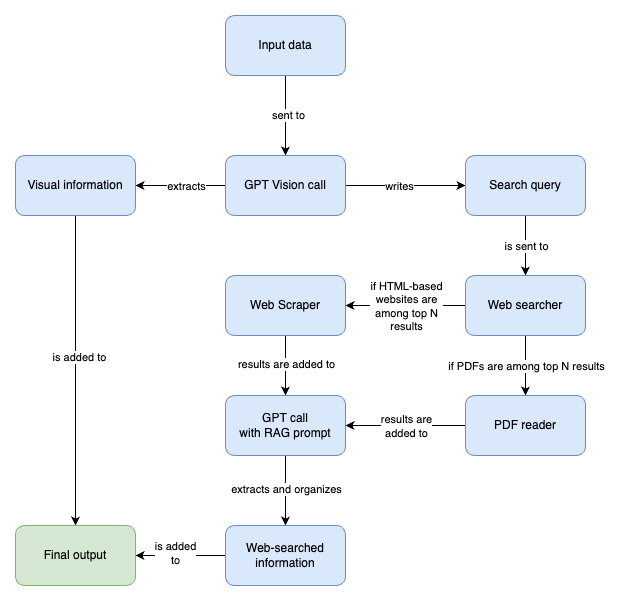

The diagram above was exported from draw.io. Its source (the exported page's mxGraphModel, read from the mxfile embedded in the PNG):
<mxGraphModel dx="1481" dy="459" grid="1" gridSize="10" guides="1" tooltips="1" connect="1" arrows="1" fold="1" page="1" pageScale="1" pageWidth="827" pageHeight="1169" math="0" shadow="0">
  <root>
    <mxCell id="0" />
    <mxCell id="1" parent="0" />
    <mxCell id="KzVBJQkEdntXMizexlui-8" style="edgeStyle=orthogonalEdgeStyle;rounded=0;orthogonalLoop=1;jettySize=auto;html=1;entryX=0.5;entryY=0;entryDx=0;entryDy=0;" edge="1" parent="1" source="KzVBJQkEdntXMizexlui-1" target="KzVBJQkEdntXMizexlui-2">
      <mxGeometry relative="1" as="geometry" />
    </mxCell>
    <mxCell id="KzVBJQkEdntXMizexlui-9" value="sent to" style="edgeLabel;html=1;align=center;verticalAlign=middle;resizable=0;points=[];" vertex="1" connectable="0" parent="KzVBJQkEdntXMizexlui-8">
      <mxGeometry x="-0.025" y="2" relative="1" as="geometry">
        <mxPoint as="offset" />
      </mxGeometry>
    </mxCell>
    <mxCell id="KzVBJQkEdntXMizexlui-1" value="Input data" style="rounded=1;whiteSpace=wrap;html=1;fillColor=#dae8fc;strokeColor=#6c8ebf;" vertex="1" parent="1">
      <mxGeometry x="200" width="120" height="60" as="geometry" />
    </mxCell>
    <mxCell id="KzVBJQkEdntXMizexlui-12" style="edgeStyle=orthogonalEdgeStyle;rounded=0;orthogonalLoop=1;jettySize=auto;html=1;entryX=0;entryY=0.5;entryDx=0;entryDy=0;" edge="1" parent="1" source="KzVBJQkEdntXMizexlui-2" target="KzVBJQkEdntXMizexlui-4">
      <mxGeometry relative="1" as="geometry" />
    </mxCell>
    <mxCell id="KzVBJQkEdntXMizexlui-13" value="writes" style="edgeLabel;html=1;align=center;verticalAlign=middle;resizable=0;points=[];" vertex="1" connectable="0" parent="KzVBJQkEdntXMizexlui-12">
      <mxGeometry x="-0.1095" y="-1" relative="1" as="geometry">
        <mxPoint y="-1" as="offset" />
      </mxGeometry>
    </mxCell>
    <mxCell id="KzVBJQkEdntXMizexlui-17" style="edgeStyle=orthogonalEdgeStyle;rounded=0;orthogonalLoop=1;jettySize=auto;html=1;entryX=1;entryY=0.5;entryDx=0;entryDy=0;" edge="1" parent="1" source="KzVBJQkEdntXMizexlui-2" target="KzVBJQkEdntXMizexlui-16">
      <mxGeometry relative="1" as="geometry" />
    </mxCell>
    <mxCell id="KzVBJQkEdntXMizexlui-18" value="extracts" style="edgeLabel;html=1;align=center;verticalAlign=middle;resizable=0;points=[];" vertex="1" connectable="0" parent="KzVBJQkEdntXMizexlui-17">
      <mxGeometry x="0.1185" y="1" relative="1" as="geometry">
        <mxPoint x="10" y="-1" as="offset" />
      </mxGeometry>
    </mxCell>
    <mxCell id="KzVBJQkEdntXMizexlui-2" value="GPT Vision call" style="rounded=1;whiteSpace=wrap;html=1;fillColor=#dae8fc;strokeColor=#6c8ebf;" vertex="1" parent="1">
      <mxGeometry x="200" y="140" width="120" height="60" as="geometry" />
    </mxCell>
    <mxCell id="KzVBJQkEdntXMizexlui-14" style="edgeStyle=orthogonalEdgeStyle;rounded=0;orthogonalLoop=1;jettySize=auto;html=1;entryX=0.5;entryY=0;entryDx=0;entryDy=0;" edge="1" parent="1" source="KzVBJQkEdntXMizexlui-4" target="KzVBJQkEdntXMizexlui-5">
      <mxGeometry relative="1" as="geometry" />
    </mxCell>
    <mxCell id="KzVBJQkEdntXMizexlui-15" value="is sent to" style="edgeLabel;html=1;align=center;verticalAlign=middle;resizable=0;points=[];" vertex="1" connectable="0" parent="KzVBJQkEdntXMizexlui-14">
      <mxGeometry relative="1" as="geometry">
        <mxPoint as="offset" />
      </mxGeometry>
    </mxCell>
    <mxCell id="KzVBJQkEdntXMizexlui-4" value="Search query" style="rounded=1;whiteSpace=wrap;html=1;fillColor=#dae8fc;strokeColor=#6c8ebf;" vertex="1" parent="1">
      <mxGeometry x="440" y="140" width="120" height="60" as="geometry" />
    </mxCell>
    <mxCell id="KzVBJQkEdntXMizexlui-19" style="edgeStyle=orthogonalEdgeStyle;rounded=0;orthogonalLoop=1;jettySize=auto;html=1;entryX=0.5;entryY=0;entryDx=0;entryDy=0;" edge="1" parent="1" source="KzVBJQkEdntXMizexlui-5" target="KzVBJQkEdntXMizexlui-7">
      <mxGeometry relative="1" as="geometry" />
    </mxCell>
    <mxCell id="KzVBJQkEdntXMizexlui-20" value="if PDFs are among top N results" style="edgeLabel;html=1;align=center;verticalAlign=middle;resizable=0;points=[];" vertex="1" connectable="0" parent="KzVBJQkEdntXMizexlui-19">
      <mxGeometry relative="1" as="geometry">
        <mxPoint as="offset" />
      </mxGeometry>
    </mxCell>
    <mxCell id="KzVBJQkEdntXMizexlui-21" style="edgeStyle=orthogonalEdgeStyle;rounded=0;orthogonalLoop=1;jettySize=auto;html=1;entryX=1;entryY=0.5;entryDx=0;entryDy=0;" edge="1" parent="1" source="KzVBJQkEdntXMizexlui-5" target="KzVBJQkEdntXMizexlui-6">
      <mxGeometry relative="1" as="geometry" />
    </mxCell>
    <mxCell id="KzVBJQkEdntXMizexlui-22" value="if HTML-based&lt;div&gt;websites are&lt;/div&gt;&lt;div&gt;among top N&lt;/div&gt;&lt;div&gt;results&lt;/div&gt;" style="edgeLabel;html=1;align=center;verticalAlign=middle;resizable=0;points=[];" vertex="1" connectable="0" parent="KzVBJQkEdntXMizexlui-21">
      <mxGeometry x="0.2199" relative="1" as="geometry">
        <mxPoint x="13" as="offset" />
      </mxGeometry>
    </mxCell>
    <mxCell id="KzVBJQkEdntXMizexlui-5" value="Web searcher" style="rounded=1;whiteSpace=wrap;html=1;fillColor=#dae8fc;strokeColor=#6c8ebf;" vertex="1" parent="1">
      <mxGeometry x="440" y="260" width="120" height="60" as="geometry" />
    </mxCell>
    <mxCell id="KzVBJQkEdntXMizexlui-26" style="edgeStyle=orthogonalEdgeStyle;rounded=0;orthogonalLoop=1;jettySize=auto;html=1;entryX=0.5;entryY=0;entryDx=0;entryDy=0;" edge="1" parent="1" source="KzVBJQkEdntXMizexlui-6" target="KzVBJQkEdntXMizexlui-23">
      <mxGeometry relative="1" as="geometry" />
    </mxCell>
    <mxCell id="KzVBJQkEdntXMizexlui-27" value="results are added to" style="edgeLabel;html=1;align=center;verticalAlign=middle;resizable=0;points=[];" vertex="1" connectable="0" parent="KzVBJQkEdntXMizexlui-26">
      <mxGeometry x="-0.0667" relative="1" as="geometry">
        <mxPoint as="offset" />
      </mxGeometry>
    </mxCell>
    <mxCell id="KzVBJQkEdntXMizexlui-6" value="Web Scraper" style="rounded=1;whiteSpace=wrap;html=1;fillColor=#dae8fc;strokeColor=#6c8ebf;" vertex="1" parent="1">
      <mxGeometry x="200" y="260" width="120" height="60" as="geometry" />
    </mxCell>
    <mxCell id="KzVBJQkEdntXMizexlui-28" style="edgeStyle=orthogonalEdgeStyle;rounded=0;orthogonalLoop=1;jettySize=auto;html=1;entryX=1;entryY=0.5;entryDx=0;entryDy=0;" edge="1" parent="1" source="KzVBJQkEdntXMizexlui-7" target="KzVBJQkEdntXMizexlui-23">
      <mxGeometry relative="1" as="geometry" />
    </mxCell>
    <mxCell id="KzVBJQkEdntXMizexlui-29" value="results are&lt;div&gt;added to&lt;/div&gt;" style="edgeLabel;html=1;align=center;verticalAlign=middle;resizable=0;points=[];" vertex="1" connectable="0" parent="KzVBJQkEdntXMizexlui-28">
      <mxGeometry x="0.1833" y="-1" relative="1" as="geometry">
        <mxPoint x="11" y="1" as="offset" />
      </mxGeometry>
    </mxCell>
    <mxCell id="KzVBJQkEdntXMizexlui-7" value="PDF reader" style="rounded=1;whiteSpace=wrap;html=1;fillColor=#dae8fc;strokeColor=#6c8ebf;" vertex="1" parent="1">
      <mxGeometry x="440" y="380" width="120" height="60" as="geometry" />
    </mxCell>
    <mxCell id="KzVBJQkEdntXMizexlui-33" style="edgeStyle=orthogonalEdgeStyle;rounded=0;orthogonalLoop=1;jettySize=auto;html=1;entryX=0.5;entryY=0;entryDx=0;entryDy=0;" edge="1" parent="1" source="KzVBJQkEdntXMizexlui-16" target="KzVBJQkEdntXMizexlui-25">
      <mxGeometry relative="1" as="geometry" />
    </mxCell>
    <mxCell id="KzVBJQkEdntXMizexlui-35" value="is added to" style="edgeLabel;html=1;align=center;verticalAlign=middle;resizable=0;points=[];" vertex="1" connectable="0" parent="KzVBJQkEdntXMizexlui-33">
      <mxGeometry x="-0.0882" y="3" relative="1" as="geometry">
        <mxPoint as="offset" />
      </mxGeometry>
    </mxCell>
    <mxCell id="KzVBJQkEdntXMizexlui-16" value="Visual information" style="rounded=1;whiteSpace=wrap;html=1;fillColor=#dae8fc;strokeColor=#6c8ebf;" vertex="1" parent="1">
      <mxGeometry x="-10" y="140" width="120" height="60" as="geometry" />
    </mxCell>
    <mxCell id="KzVBJQkEdntXMizexlui-30" style="edgeStyle=orthogonalEdgeStyle;rounded=0;orthogonalLoop=1;jettySize=auto;html=1;entryX=0.5;entryY=0;entryDx=0;entryDy=0;" edge="1" parent="1" source="KzVBJQkEdntXMizexlui-23" target="KzVBJQkEdntXMizexlui-24">
      <mxGeometry relative="1" as="geometry" />
    </mxCell>
    <mxCell id="KzVBJQkEdntXMizexlui-32" value="extracts and organizes" style="edgeLabel;html=1;align=center;verticalAlign=middle;resizable=0;points=[];" vertex="1" connectable="0" parent="KzVBJQkEdntXMizexlui-30">
      <mxGeometry x="-0.0476" relative="1" as="geometry">
        <mxPoint as="offset" />
      </mxGeometry>
    </mxCell>
    <mxCell id="KzVBJQkEdntXMizexlui-23" value="GPT call&lt;br&gt;with RAG prompt" style="rounded=1;whiteSpace=wrap;html=1;fillColor=#dae8fc;strokeColor=#6c8ebf;" vertex="1" parent="1">
      <mxGeometry x="200" y="380" width="120" height="60" as="geometry" />
    </mxCell>
    <mxCell id="KzVBJQkEdntXMizexlui-34" style="edgeStyle=orthogonalEdgeStyle;rounded=0;orthogonalLoop=1;jettySize=auto;html=1;entryX=1;entryY=0.5;entryDx=0;entryDy=0;" edge="1" parent="1" source="KzVBJQkEdntXMizexlui-24" target="KzVBJQkEdntXMizexlui-25">
      <mxGeometry relative="1" as="geometry" />
    </mxCell>
    <mxCell id="KzVBJQkEdntXMizexlui-36" value="is added&lt;div&gt;to&lt;/div&gt;" style="edgeLabel;html=1;align=center;verticalAlign=middle;resizable=0;points=[];" vertex="1" connectable="0" parent="KzVBJQkEdntXMizexlui-34">
      <mxGeometry x="0.1259" y="-3" relative="1" as="geometry">
        <mxPoint as="offset" />
      </mxGeometry>
    </mxCell>
    <mxCell id="KzVBJQkEdntXMizexlui-24" value="Web-searched information" style="rounded=1;whiteSpace=wrap;html=1;fillColor=#dae8fc;strokeColor=#6c8ebf;" vertex="1" parent="1">
      <mxGeometry x="200" y="510" width="120" height="60" as="geometry" />
    </mxCell>
    <mxCell id="KzVBJQkEdntXMizexlui-25" value="Final output" style="rounded=1;whiteSpace=wrap;html=1;fillColor=#d5e8d4;strokeColor=#82b366;" vertex="1" parent="1">
      <mxGeometry x="-10" y="510" width="120" height="60" as="geometry" />
    </mxCell>
  </root>
</mxGraphModel>